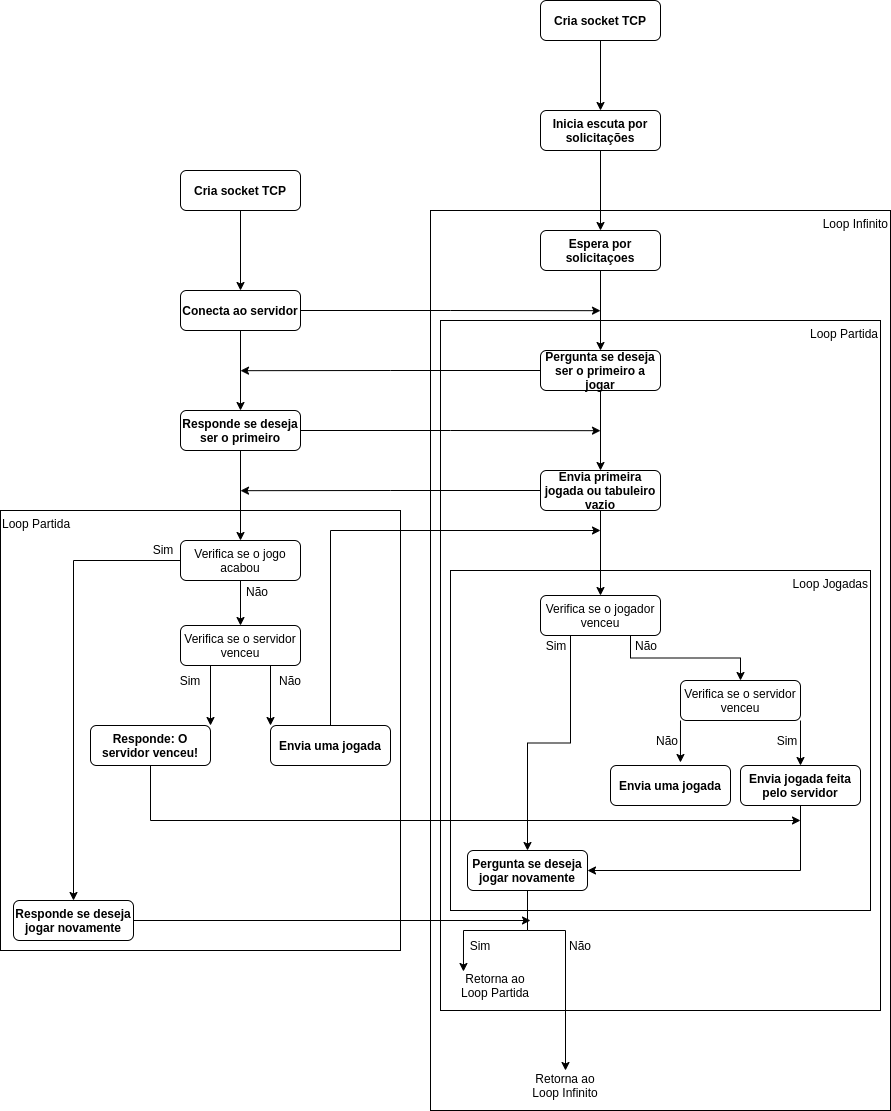

The diagram above was exported from draw.io. Its source (the exported page's mxGraphModel, read from the mxfile embedded in the PNG):
<mxGraphModel dx="1625" dy="1630" grid="1" gridSize="10" guides="1" tooltips="1" connect="1" arrows="1" fold="1" page="1" pageScale="1" pageWidth="827" pageHeight="1169" math="0" shadow="0">
  <root>
    <mxCell id="WIyWlLk6GJQsqaUBKTNV-0" />
    <mxCell id="WIyWlLk6GJQsqaUBKTNV-1" parent="WIyWlLk6GJQsqaUBKTNV-0" />
    <mxCell id="wUFckqiUWsBNoAF1KWFJ-72" value="Loop Partida" style="rounded=0;whiteSpace=wrap;html=1;verticalAlign=top;align=left;" parent="WIyWlLk6GJQsqaUBKTNV-1" vertex="1">
      <mxGeometry x="-270" y="370" width="400" height="440" as="geometry" />
    </mxCell>
    <mxCell id="wUFckqiUWsBNoAF1KWFJ-10" value="" style="edgeStyle=orthogonalEdgeStyle;rounded=0;orthogonalLoop=1;jettySize=auto;html=1;" parent="WIyWlLk6GJQsqaUBKTNV-1" source="WIyWlLk6GJQsqaUBKTNV-3" target="1SsEht2qOfBIdm3NOAhw-0" edge="1">
      <mxGeometry relative="1" as="geometry" />
    </mxCell>
    <mxCell id="WIyWlLk6GJQsqaUBKTNV-3" value="Cria socket TCP" style="rounded=1;whiteSpace=wrap;html=1;fontSize=12;glass=0;strokeWidth=1;shadow=0;fontStyle=1" parent="WIyWlLk6GJQsqaUBKTNV-1" vertex="1">
      <mxGeometry x="270" y="-140" width="120" height="40" as="geometry" />
    </mxCell>
    <mxCell id="1SsEht2qOfBIdm3NOAhw-0" value="Inicia escuta por solicitações" style="rounded=1;whiteSpace=wrap;html=1;fontSize=12;glass=0;strokeWidth=1;shadow=0;fontStyle=1" parent="WIyWlLk6GJQsqaUBKTNV-1" vertex="1">
      <mxGeometry x="270" y="-30" width="120" height="40" as="geometry" />
    </mxCell>
    <mxCell id="1SsEht2qOfBIdm3NOAhw-2" value="Loop Infinito" style="rounded=0;whiteSpace=wrap;html=1;fontSize=12;glass=0;strokeWidth=1;shadow=0;align=right;verticalAlign=top;" parent="WIyWlLk6GJQsqaUBKTNV-1" vertex="1">
      <mxGeometry x="160" y="70" width="460" height="900" as="geometry" />
    </mxCell>
    <mxCell id="1SsEht2qOfBIdm3NOAhw-3" value="Espera por solicitaçoes" style="rounded=1;whiteSpace=wrap;html=1;fontSize=12;glass=0;strokeWidth=1;shadow=0;fontStyle=1" parent="WIyWlLk6GJQsqaUBKTNV-1" vertex="1">
      <mxGeometry x="270" y="90" width="120" height="40" as="geometry" />
    </mxCell>
    <mxCell id="1SsEht2qOfBIdm3NOAhw-4" value="Loop Partida" style="rounded=0;whiteSpace=wrap;html=1;align=right;verticalAlign=top;" parent="WIyWlLk6GJQsqaUBKTNV-1" vertex="1">
      <mxGeometry x="170" y="180" width="440" height="690" as="geometry" />
    </mxCell>
    <mxCell id="wUFckqiUWsBNoAF1KWFJ-15" style="edgeStyle=orthogonalEdgeStyle;rounded=0;orthogonalLoop=1;jettySize=auto;html=1;exitX=0.5;exitY=1;exitDx=0;exitDy=0;" parent="WIyWlLk6GJQsqaUBKTNV-1" source="1SsEht2qOfBIdm3NOAhw-5" target="1SsEht2qOfBIdm3NOAhw-7" edge="1">
      <mxGeometry relative="1" as="geometry" />
    </mxCell>
    <mxCell id="wUFckqiUWsBNoAF1KWFJ-55" style="edgeStyle=orthogonalEdgeStyle;rounded=0;orthogonalLoop=1;jettySize=auto;html=1;exitX=0;exitY=0.5;exitDx=0;exitDy=0;" parent="WIyWlLk6GJQsqaUBKTNV-1" source="1SsEht2qOfBIdm3NOAhw-5" edge="1">
      <mxGeometry relative="1" as="geometry">
        <mxPoint x="-30" y="230.17647058823536" as="targetPoint" />
      </mxGeometry>
    </mxCell>
    <mxCell id="1SsEht2qOfBIdm3NOAhw-5" value="Pergunta se deseja ser o primeiro a jogar" style="rounded=1;whiteSpace=wrap;html=1;fontSize=12;glass=0;strokeWidth=1;shadow=0;fontStyle=1" parent="WIyWlLk6GJQsqaUBKTNV-1" vertex="1">
      <mxGeometry x="270" y="210" width="120" height="40" as="geometry" />
    </mxCell>
    <mxCell id="wUFckqiUWsBNoAF1KWFJ-56" style="edgeStyle=orthogonalEdgeStyle;rounded=0;orthogonalLoop=1;jettySize=auto;html=1;exitX=1;exitY=0.5;exitDx=0;exitDy=0;" parent="WIyWlLk6GJQsqaUBKTNV-1" source="1SsEht2qOfBIdm3NOAhw-6" edge="1">
      <mxGeometry relative="1" as="geometry">
        <mxPoint x="330" y="290.17647058823536" as="targetPoint" />
      </mxGeometry>
    </mxCell>
    <mxCell id="wUFckqiUWsBNoAF1KWFJ-71" style="edgeStyle=orthogonalEdgeStyle;rounded=0;orthogonalLoop=1;jettySize=auto;html=1;exitX=0.5;exitY=1;exitDx=0;exitDy=0;" parent="WIyWlLk6GJQsqaUBKTNV-1" source="1SsEht2qOfBIdm3NOAhw-6" target="wUFckqiUWsBNoAF1KWFJ-70" edge="1">
      <mxGeometry relative="1" as="geometry" />
    </mxCell>
    <mxCell id="1SsEht2qOfBIdm3NOAhw-6" value="Responde se deseja ser o primeiro" style="rounded=1;whiteSpace=wrap;html=1;fontSize=12;glass=0;strokeWidth=1;shadow=0;fontStyle=1" parent="WIyWlLk6GJQsqaUBKTNV-1" vertex="1">
      <mxGeometry x="-90" y="270" width="120" height="40" as="geometry" />
    </mxCell>
    <mxCell id="wUFckqiUWsBNoAF1KWFJ-57" style="edgeStyle=orthogonalEdgeStyle;rounded=0;orthogonalLoop=1;jettySize=auto;html=1;exitX=0;exitY=0.5;exitDx=0;exitDy=0;" parent="WIyWlLk6GJQsqaUBKTNV-1" source="1SsEht2qOfBIdm3NOAhw-7" edge="1">
      <mxGeometry relative="1" as="geometry">
        <mxPoint x="-30" y="350.17647058823513" as="targetPoint" />
      </mxGeometry>
    </mxCell>
    <mxCell id="1SsEht2qOfBIdm3NOAhw-7" value="Envia primeira jogada ou tabuleiro vazio" style="rounded=1;whiteSpace=wrap;html=1;fontSize=12;glass=0;strokeWidth=1;shadow=0;fontStyle=1" parent="WIyWlLk6GJQsqaUBKTNV-1" vertex="1">
      <mxGeometry x="270" y="330" width="120" height="40" as="geometry" />
    </mxCell>
    <mxCell id="1SsEht2qOfBIdm3NOAhw-8" value="Loop Jogadas" style="rounded=0;whiteSpace=wrap;html=1;align=right;verticalAlign=top;" parent="WIyWlLk6GJQsqaUBKTNV-1" vertex="1">
      <mxGeometry x="180" y="430" width="420" height="340" as="geometry" />
    </mxCell>
    <mxCell id="wUFckqiUWsBNoAF1KWFJ-66" style="edgeStyle=orthogonalEdgeStyle;rounded=0;orthogonalLoop=1;jettySize=auto;html=1;exitX=0.75;exitY=1;exitDx=0;exitDy=0;entryX=0;entryY=0;entryDx=0;entryDy=0;" parent="WIyWlLk6GJQsqaUBKTNV-1" source="1SsEht2qOfBIdm3NOAhw-9" target="wUFckqiUWsBNoAF1KWFJ-60" edge="1">
      <mxGeometry relative="1" as="geometry" />
    </mxCell>
    <mxCell id="wUFckqiUWsBNoAF1KWFJ-67" style="edgeStyle=orthogonalEdgeStyle;rounded=0;orthogonalLoop=1;jettySize=auto;html=1;exitX=0.25;exitY=1;exitDx=0;exitDy=0;entryX=1;entryY=0;entryDx=0;entryDy=0;" parent="WIyWlLk6GJQsqaUBKTNV-1" source="1SsEht2qOfBIdm3NOAhw-9" target="wUFckqiUWsBNoAF1KWFJ-9" edge="1">
      <mxGeometry relative="1" as="geometry" />
    </mxCell>
    <mxCell id="1SsEht2qOfBIdm3NOAhw-9" value="Verifica se o servidor venceu" style="rounded=1;whiteSpace=wrap;html=1;fontSize=12;glass=0;strokeWidth=1;shadow=0;" parent="WIyWlLk6GJQsqaUBKTNV-1" vertex="1">
      <mxGeometry x="-90" y="485" width="120" height="40" as="geometry" />
    </mxCell>
    <mxCell id="1SsEht2qOfBIdm3NOAhw-10" value="Envia uma jogada" style="rounded=1;whiteSpace=wrap;html=1;fontSize=12;glass=0;strokeWidth=1;shadow=0;fontStyle=1" parent="WIyWlLk6GJQsqaUBKTNV-1" vertex="1">
      <mxGeometry x="340" y="625" width="120" height="40" as="geometry" />
    </mxCell>
    <mxCell id="KvXRzkSSHrfZQuOdT7pV-2" style="edgeStyle=orthogonalEdgeStyle;rounded=0;orthogonalLoop=1;jettySize=auto;html=1;exitX=0.75;exitY=1;exitDx=0;exitDy=0;entryX=0.5;entryY=0;entryDx=0;entryDy=0;" edge="1" parent="WIyWlLk6GJQsqaUBKTNV-1" source="1SsEht2qOfBIdm3NOAhw-11" target="1SsEht2qOfBIdm3NOAhw-12">
      <mxGeometry relative="1" as="geometry" />
    </mxCell>
    <mxCell id="KvXRzkSSHrfZQuOdT7pV-13" style="edgeStyle=orthogonalEdgeStyle;rounded=0;orthogonalLoop=1;jettySize=auto;html=1;exitX=0.25;exitY=1;exitDx=0;exitDy=0;" edge="1" parent="WIyWlLk6GJQsqaUBKTNV-1" source="1SsEht2qOfBIdm3NOAhw-11" target="wUFckqiUWsBNoAF1KWFJ-8">
      <mxGeometry relative="1" as="geometry" />
    </mxCell>
    <mxCell id="1SsEht2qOfBIdm3NOAhw-11" value="Verifica se o jogador venceu" style="rounded=1;whiteSpace=wrap;html=1;fontSize=12;glass=0;strokeWidth=1;shadow=0;" parent="WIyWlLk6GJQsqaUBKTNV-1" vertex="1">
      <mxGeometry x="270" y="455" width="120" height="40" as="geometry" />
    </mxCell>
    <mxCell id="KvXRzkSSHrfZQuOdT7pV-9" style="edgeStyle=orthogonalEdgeStyle;rounded=0;orthogonalLoop=1;jettySize=auto;html=1;exitX=1;exitY=1;exitDx=0;exitDy=0;entryX=0.5;entryY=0;entryDx=0;entryDy=0;" edge="1" parent="WIyWlLk6GJQsqaUBKTNV-1" source="1SsEht2qOfBIdm3NOAhw-12" target="wUFckqiUWsBNoAF1KWFJ-7">
      <mxGeometry relative="1" as="geometry" />
    </mxCell>
    <mxCell id="KvXRzkSSHrfZQuOdT7pV-10" style="edgeStyle=orthogonalEdgeStyle;rounded=0;orthogonalLoop=1;jettySize=auto;html=1;exitX=0;exitY=1;exitDx=0;exitDy=0;entryX=0.583;entryY=-0.075;entryDx=0;entryDy=0;entryPerimeter=0;" edge="1" parent="WIyWlLk6GJQsqaUBKTNV-1" source="1SsEht2qOfBIdm3NOAhw-12" target="1SsEht2qOfBIdm3NOAhw-10">
      <mxGeometry relative="1" as="geometry" />
    </mxCell>
    <mxCell id="1SsEht2qOfBIdm3NOAhw-12" value="Verifica se o servidor venceu" style="rounded=1;whiteSpace=wrap;html=1;fontSize=12;glass=0;strokeWidth=1;shadow=0;" parent="WIyWlLk6GJQsqaUBKTNV-1" vertex="1">
      <mxGeometry x="410" y="540" width="120" height="40" as="geometry" />
    </mxCell>
    <mxCell id="KvXRzkSSHrfZQuOdT7pV-12" style="edgeStyle=orthogonalEdgeStyle;rounded=0;orthogonalLoop=1;jettySize=auto;html=1;exitX=0.5;exitY=1;exitDx=0;exitDy=0;entryX=1;entryY=0.5;entryDx=0;entryDy=0;" edge="1" parent="WIyWlLk6GJQsqaUBKTNV-1" source="wUFckqiUWsBNoAF1KWFJ-7" target="wUFckqiUWsBNoAF1KWFJ-8">
      <mxGeometry relative="1" as="geometry" />
    </mxCell>
    <mxCell id="wUFckqiUWsBNoAF1KWFJ-7" value="Envia jogada feita pelo servidor" style="rounded=1;whiteSpace=wrap;html=1;fontSize=12;glass=0;strokeWidth=1;shadow=0;fontStyle=1" parent="WIyWlLk6GJQsqaUBKTNV-1" vertex="1">
      <mxGeometry x="470" y="625" width="120" height="40" as="geometry" />
    </mxCell>
    <mxCell id="KvXRzkSSHrfZQuOdT7pV-21" style="edgeStyle=orthogonalEdgeStyle;rounded=0;orthogonalLoop=1;jettySize=auto;html=1;exitX=0.5;exitY=1;exitDx=0;exitDy=0;entryX=0.144;entryY=0.033;entryDx=0;entryDy=0;entryPerimeter=0;" edge="1" parent="WIyWlLk6GJQsqaUBKTNV-1" source="wUFckqiUWsBNoAF1KWFJ-8" target="wUFckqiUWsBNoAF1KWFJ-84">
      <mxGeometry relative="1" as="geometry" />
    </mxCell>
    <mxCell id="KvXRzkSSHrfZQuOdT7pV-22" style="edgeStyle=orthogonalEdgeStyle;rounded=0;orthogonalLoop=1;jettySize=auto;html=1;exitX=0.5;exitY=1;exitDx=0;exitDy=0;entryX=0.5;entryY=0;entryDx=0;entryDy=0;" edge="1" parent="WIyWlLk6GJQsqaUBKTNV-1" source="wUFckqiUWsBNoAF1KWFJ-8" target="wUFckqiUWsBNoAF1KWFJ-85">
      <mxGeometry relative="1" as="geometry">
        <Array as="points">
          <mxPoint x="257" y="790" />
          <mxPoint x="295" y="790" />
        </Array>
      </mxGeometry>
    </mxCell>
    <mxCell id="wUFckqiUWsBNoAF1KWFJ-8" value="Pergunta se deseja jogar novamente" style="rounded=1;whiteSpace=wrap;html=1;fontSize=12;glass=0;strokeWidth=1;shadow=0;fontStyle=1" parent="WIyWlLk6GJQsqaUBKTNV-1" vertex="1">
      <mxGeometry x="197" y="710" width="120" height="40" as="geometry" />
    </mxCell>
    <mxCell id="KvXRzkSSHrfZQuOdT7pV-19" style="edgeStyle=orthogonalEdgeStyle;rounded=0;orthogonalLoop=1;jettySize=auto;html=1;exitX=0.5;exitY=1;exitDx=0;exitDy=0;" edge="1" parent="WIyWlLk6GJQsqaUBKTNV-1" source="wUFckqiUWsBNoAF1KWFJ-9">
      <mxGeometry relative="1" as="geometry">
        <mxPoint x="530" y="680" as="targetPoint" />
        <Array as="points">
          <mxPoint x="-120" y="680" />
        </Array>
      </mxGeometry>
    </mxCell>
    <mxCell id="wUFckqiUWsBNoAF1KWFJ-9" value="Responde: O servidor venceu!" style="rounded=1;whiteSpace=wrap;html=1;fontSize=12;glass=0;strokeWidth=1;shadow=0;fontStyle=1" parent="WIyWlLk6GJQsqaUBKTNV-1" vertex="1">
      <mxGeometry x="-180" y="585" width="120" height="40" as="geometry" />
    </mxCell>
    <mxCell id="wUFckqiUWsBNoAF1KWFJ-11" value="" style="edgeStyle=orthogonalEdgeStyle;rounded=0;orthogonalLoop=1;jettySize=auto;html=1;" parent="WIyWlLk6GJQsqaUBKTNV-1" source="1SsEht2qOfBIdm3NOAhw-0" target="1SsEht2qOfBIdm3NOAhw-3" edge="1">
      <mxGeometry relative="1" as="geometry" />
    </mxCell>
    <mxCell id="wUFckqiUWsBNoAF1KWFJ-30" value="" style="edgeStyle=none;rounded=0;orthogonalLoop=1;jettySize=auto;html=1;" parent="WIyWlLk6GJQsqaUBKTNV-1" source="wUFckqiUWsBNoAF1KWFJ-29" target="1SsEht2qOfBIdm3NOAhw-6" edge="1">
      <mxGeometry relative="1" as="geometry" />
    </mxCell>
    <mxCell id="wUFckqiUWsBNoAF1KWFJ-100" style="edgeStyle=orthogonalEdgeStyle;rounded=0;orthogonalLoop=1;jettySize=auto;html=1;exitX=1;exitY=0.5;exitDx=0;exitDy=0;" parent="WIyWlLk6GJQsqaUBKTNV-1" source="wUFckqiUWsBNoAF1KWFJ-29" edge="1">
      <mxGeometry relative="1" as="geometry">
        <mxPoint x="330" y="170.17647058823536" as="targetPoint" />
      </mxGeometry>
    </mxCell>
    <mxCell id="wUFckqiUWsBNoAF1KWFJ-29" value="Conecta ao servidor" style="rounded=1;whiteSpace=wrap;html=1;fontSize=12;glass=0;strokeWidth=1;shadow=0;fontStyle=1" parent="WIyWlLk6GJQsqaUBKTNV-1" vertex="1">
      <mxGeometry x="-90" y="150" width="120" height="40" as="geometry" />
    </mxCell>
    <mxCell id="wUFckqiUWsBNoAF1KWFJ-42" style="edgeStyle=orthogonalEdgeStyle;rounded=0;orthogonalLoop=1;jettySize=auto;html=1;exitX=0.5;exitY=1;exitDx=0;exitDy=0;" parent="WIyWlLk6GJQsqaUBKTNV-1" source="1SsEht2qOfBIdm3NOAhw-3" target="1SsEht2qOfBIdm3NOAhw-5" edge="1">
      <mxGeometry relative="1" as="geometry" />
    </mxCell>
    <mxCell id="wUFckqiUWsBNoAF1KWFJ-47" value="Sim" style="text;html=1;strokeColor=none;fillColor=none;align=center;verticalAlign=middle;whiteSpace=wrap;rounded=0;" parent="WIyWlLk6GJQsqaUBKTNV-1" vertex="1">
      <mxGeometry x="256" y="490" width="60" height="30" as="geometry" />
    </mxCell>
    <mxCell id="wUFckqiUWsBNoAF1KWFJ-48" value="Sim" style="text;html=1;strokeColor=none;fillColor=none;align=center;verticalAlign=middle;whiteSpace=wrap;rounded=0;" parent="WIyWlLk6GJQsqaUBKTNV-1" vertex="1">
      <mxGeometry x="487" y="585" width="60" height="30" as="geometry" />
    </mxCell>
    <mxCell id="wUFckqiUWsBNoAF1KWFJ-51" value="Não" style="text;html=1;strokeColor=none;fillColor=none;align=center;verticalAlign=middle;whiteSpace=wrap;rounded=0;" parent="WIyWlLk6GJQsqaUBKTNV-1" vertex="1">
      <mxGeometry x="346" y="490" width="60" height="30" as="geometry" />
    </mxCell>
    <mxCell id="wUFckqiUWsBNoAF1KWFJ-61" style="edgeStyle=orthogonalEdgeStyle;rounded=0;orthogonalLoop=1;jettySize=auto;html=1;exitX=0.25;exitY=1;exitDx=0;exitDy=0;" parent="WIyWlLk6GJQsqaUBKTNV-1" source="wUFckqiUWsBNoAF1KWFJ-60" edge="1">
      <mxGeometry relative="1" as="geometry">
        <mxPoint x="10" y="610" as="targetPoint" />
      </mxGeometry>
    </mxCell>
    <mxCell id="wUFckqiUWsBNoAF1KWFJ-78" style="edgeStyle=orthogonalEdgeStyle;rounded=0;orthogonalLoop=1;jettySize=auto;html=1;exitX=0.5;exitY=0;exitDx=0;exitDy=0;" parent="WIyWlLk6GJQsqaUBKTNV-1" source="wUFckqiUWsBNoAF1KWFJ-60" edge="1">
      <mxGeometry relative="1" as="geometry">
        <mxPoint x="330" y="390" as="targetPoint" />
        <Array as="points">
          <mxPoint x="60" y="390" />
        </Array>
      </mxGeometry>
    </mxCell>
    <mxCell id="wUFckqiUWsBNoAF1KWFJ-60" value="Envia uma jogada" style="rounded=1;whiteSpace=wrap;html=1;fontSize=12;glass=0;strokeWidth=1;shadow=0;fontStyle=1" parent="WIyWlLk6GJQsqaUBKTNV-1" vertex="1">
      <mxGeometry y="585" width="120" height="40" as="geometry" />
    </mxCell>
    <mxCell id="wUFckqiUWsBNoAF1KWFJ-68" value="Sim" style="text;html=1;strokeColor=none;fillColor=none;align=center;verticalAlign=middle;whiteSpace=wrap;rounded=0;" parent="WIyWlLk6GJQsqaUBKTNV-1" vertex="1">
      <mxGeometry x="-110" y="525" width="60" height="30" as="geometry" />
    </mxCell>
    <mxCell id="wUFckqiUWsBNoAF1KWFJ-69" value="Não" style="text;html=1;strokeColor=none;fillColor=none;align=center;verticalAlign=middle;whiteSpace=wrap;rounded=0;" parent="WIyWlLk6GJQsqaUBKTNV-1" vertex="1">
      <mxGeometry x="-10" y="525" width="60" height="30" as="geometry" />
    </mxCell>
    <mxCell id="wUFckqiUWsBNoAF1KWFJ-75" style="edgeStyle=orthogonalEdgeStyle;rounded=0;orthogonalLoop=1;jettySize=auto;html=1;exitX=0;exitY=0.5;exitDx=0;exitDy=0;" parent="WIyWlLk6GJQsqaUBKTNV-1" source="wUFckqiUWsBNoAF1KWFJ-70" target="wUFckqiUWsBNoAF1KWFJ-74" edge="1">
      <mxGeometry relative="1" as="geometry" />
    </mxCell>
    <mxCell id="wUFckqiUWsBNoAF1KWFJ-79" style="edgeStyle=orthogonalEdgeStyle;rounded=0;orthogonalLoop=1;jettySize=auto;html=1;exitX=0.5;exitY=1;exitDx=0;exitDy=0;entryX=0.5;entryY=0;entryDx=0;entryDy=0;" parent="WIyWlLk6GJQsqaUBKTNV-1" source="wUFckqiUWsBNoAF1KWFJ-70" target="1SsEht2qOfBIdm3NOAhw-9" edge="1">
      <mxGeometry relative="1" as="geometry" />
    </mxCell>
    <mxCell id="wUFckqiUWsBNoAF1KWFJ-70" value="Verifica se o jogo acabou" style="rounded=1;whiteSpace=wrap;html=1;fontSize=12;glass=0;strokeWidth=1;shadow=0;" parent="WIyWlLk6GJQsqaUBKTNV-1" vertex="1">
      <mxGeometry x="-90" y="400" width="120" height="40" as="geometry" />
    </mxCell>
    <mxCell id="KvXRzkSSHrfZQuOdT7pV-23" style="edgeStyle=orthogonalEdgeStyle;rounded=0;orthogonalLoop=1;jettySize=auto;html=1;exitX=1;exitY=0.5;exitDx=0;exitDy=0;" edge="1" parent="WIyWlLk6GJQsqaUBKTNV-1" source="wUFckqiUWsBNoAF1KWFJ-74">
      <mxGeometry relative="1" as="geometry">
        <mxPoint x="260" y="780" as="targetPoint" />
      </mxGeometry>
    </mxCell>
    <mxCell id="wUFckqiUWsBNoAF1KWFJ-74" value="Responde se deseja jogar novamente" style="rounded=1;whiteSpace=wrap;html=1;fontSize=12;glass=0;strokeWidth=1;shadow=0;fontStyle=1" parent="WIyWlLk6GJQsqaUBKTNV-1" vertex="1">
      <mxGeometry x="-257" y="760" width="120" height="40" as="geometry" />
    </mxCell>
    <mxCell id="wUFckqiUWsBNoAF1KWFJ-80" value="Sim" style="text;html=1;strokeColor=none;fillColor=none;align=center;verticalAlign=middle;whiteSpace=wrap;rounded=0;" parent="WIyWlLk6GJQsqaUBKTNV-1" vertex="1">
      <mxGeometry x="-137" y="394" width="60" height="30" as="geometry" />
    </mxCell>
    <mxCell id="wUFckqiUWsBNoAF1KWFJ-81" value="Não" style="text;html=1;strokeColor=none;fillColor=none;align=center;verticalAlign=middle;whiteSpace=wrap;rounded=0;" parent="WIyWlLk6GJQsqaUBKTNV-1" vertex="1">
      <mxGeometry x="-43" y="436" width="60" height="30" as="geometry" />
    </mxCell>
    <mxCell id="wUFckqiUWsBNoAF1KWFJ-84" value="Retorna ao Loop Partida" style="text;html=1;strokeColor=none;fillColor=none;align=center;verticalAlign=middle;whiteSpace=wrap;rounded=0;" parent="WIyWlLk6GJQsqaUBKTNV-1" vertex="1">
      <mxGeometry x="180" y="830" width="90" height="30" as="geometry" />
    </mxCell>
    <mxCell id="wUFckqiUWsBNoAF1KWFJ-85" value="Retorna ao Loop Infinito" style="text;html=1;strokeColor=none;fillColor=none;align=center;verticalAlign=middle;whiteSpace=wrap;rounded=0;" parent="WIyWlLk6GJQsqaUBKTNV-1" vertex="1">
      <mxGeometry x="250" y="930" width="90" height="30" as="geometry" />
    </mxCell>
    <mxCell id="wUFckqiUWsBNoAF1KWFJ-96" value="Sim" style="text;html=1;strokeColor=none;fillColor=none;align=center;verticalAlign=middle;whiteSpace=wrap;rounded=0;" parent="WIyWlLk6GJQsqaUBKTNV-1" vertex="1">
      <mxGeometry x="180" y="790" width="60" height="30" as="geometry" />
    </mxCell>
    <mxCell id="wUFckqiUWsBNoAF1KWFJ-97" value="Não" style="text;html=1;strokeColor=none;fillColor=none;align=center;verticalAlign=middle;whiteSpace=wrap;rounded=0;" parent="WIyWlLk6GJQsqaUBKTNV-1" vertex="1">
      <mxGeometry x="280" y="790" width="60" height="30" as="geometry" />
    </mxCell>
    <mxCell id="wUFckqiUWsBNoAF1KWFJ-99" style="edgeStyle=orthogonalEdgeStyle;rounded=0;orthogonalLoop=1;jettySize=auto;html=1;exitX=0.5;exitY=1;exitDx=0;exitDy=0;" parent="WIyWlLk6GJQsqaUBKTNV-1" source="wUFckqiUWsBNoAF1KWFJ-98" target="wUFckqiUWsBNoAF1KWFJ-29" edge="1">
      <mxGeometry relative="1" as="geometry" />
    </mxCell>
    <mxCell id="wUFckqiUWsBNoAF1KWFJ-98" value="Cria socket TCP" style="rounded=1;whiteSpace=wrap;html=1;fontSize=12;glass=0;strokeWidth=1;shadow=0;fontStyle=1" parent="WIyWlLk6GJQsqaUBKTNV-1" vertex="1">
      <mxGeometry x="-90" y="30" width="120" height="40" as="geometry" />
    </mxCell>
    <mxCell id="KvXRzkSSHrfZQuOdT7pV-0" style="edgeStyle=orthogonalEdgeStyle;rounded=0;orthogonalLoop=1;jettySize=auto;html=1;exitX=0.5;exitY=1;exitDx=0;exitDy=0;" edge="1" parent="WIyWlLk6GJQsqaUBKTNV-1" source="1SsEht2qOfBIdm3NOAhw-7" target="1SsEht2qOfBIdm3NOAhw-11">
      <mxGeometry relative="1" as="geometry" />
    </mxCell>
    <mxCell id="KvXRzkSSHrfZQuOdT7pV-11" value="Não" style="text;html=1;strokeColor=none;fillColor=none;align=center;verticalAlign=middle;whiteSpace=wrap;rounded=0;" vertex="1" parent="WIyWlLk6GJQsqaUBKTNV-1">
      <mxGeometry x="367" y="585" width="60" height="30" as="geometry" />
    </mxCell>
  </root>
</mxGraphModel>